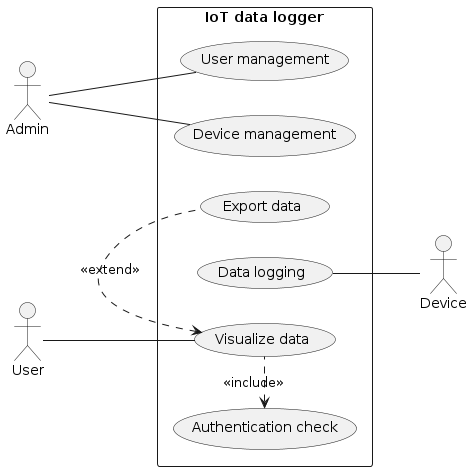

The diagram above was rendered by PlantUML. Its source (embedded in the PNG):
@startuml
left to right direction
skinparam packageStyle rectangle

actor Admin
actor User

rectangle "IoT data logger" {

  usecase UC_UM   as "User management"
  usecase UC_DM   as "Device management"
  usecase UC_DL   as "Data logging"
  usecase UC_VD   as "Visualize data"
  usecase UC_AUTH as "Authentication check"
  usecase UC_EXP  as "Export data"


  UC_VD  .left.> UC_AUTH : <<include>>
  UC_EXP .left.> UC_VD   : <<extend>>

  UC_UM -left[hidden]-> UC_DM
  UC_DM -left[hidden]-> UC_DL
  UC_DL -left[hidden]-> UC_VD
  UC_VD -left[hidden]-> UC_AUTH
  UC_AUTH -left[hidden]-> UC_EXP
}

actor Device

Admin  -- UC_UM
Admin  -- UC_DM
User   -- UC_VD
UC_DL -- Device
@enduml